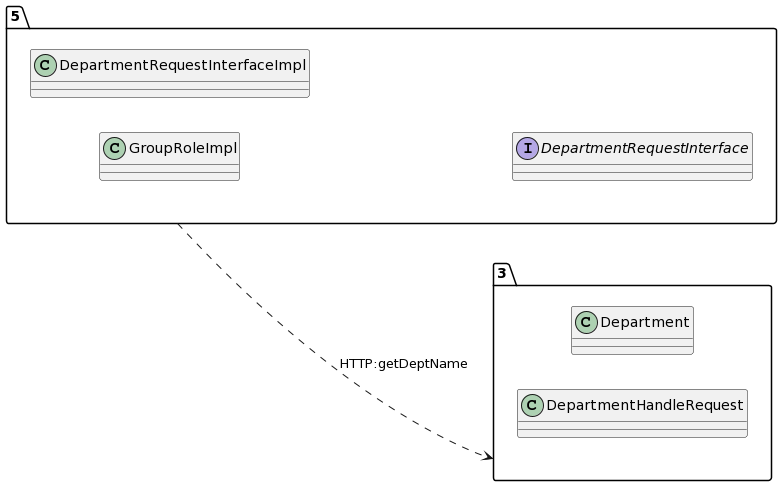

The diagram above was rendered by PlantUML. Its source (embedded in the PNG):
@startuml
allow_mixing
left to right direction
package "5"{
class GroupRoleImpl
class DepartmentRequestInterfaceImpl
interface DepartmentRequestInterface

}
package "3"{
class Department
class DepartmentHandleRequest

}
"5" ..> "3":HTTP:getDeptName
@enduml